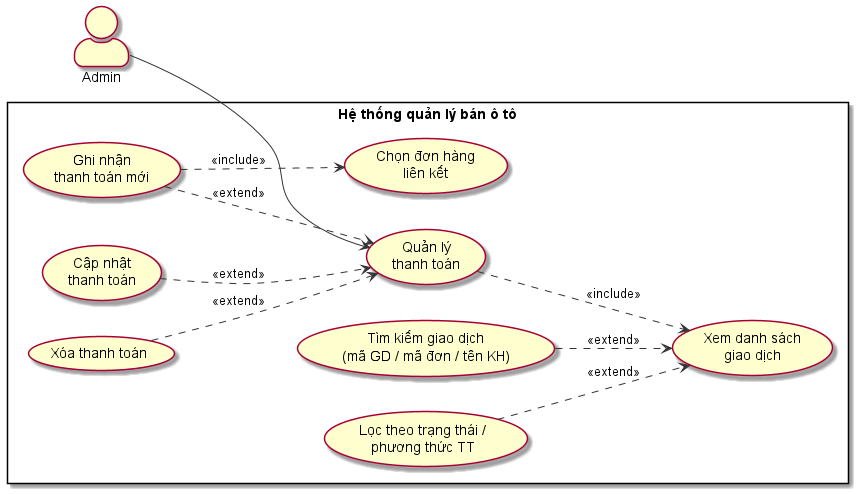

The diagram above was rendered by PlantUML. Its source (embedded in the PNG):
@startuml UC07 - Quản lý thanh toán
' =============================================
' UC07: Quản lý thanh toán (Payment)
' Đồ án: Website quản lý bán ô tô
' =============================================

left to right direction
skinparam actorStyle awesome
skinparam usecase {
  BackgroundColor #FEFECE
  BorderColor #A80036
  ArrowColor #333333
}

actor "Admin" as Admin

rectangle "Hệ thống quản lý bán ô tô" {
  usecase "Quản lý\nthanh toán" as UC_Main

  usecase "Xem danh sách\ngiao dịch" as UC_Xem
  usecase "Ghi nhận\nthanh toán mới" as UC_Them
  usecase "Cập nhật\nthanh toán" as UC_Sua
  usecase "Xóa thanh toán" as UC_Xoa

  usecase "Tìm kiếm giao dịch\n(mã GD / mã đơn / tên KH)" as UC_TimKiem
  usecase "Lọc theo trạng thái /\nphương thức TT" as UC_Loc
  usecase "Chọn đơn hàng\nliên kết" as UC_ChonDon
}

Admin --> UC_Main

UC_Main ..> UC_Xem : <<include>>

UC_Them ..> UC_Main : <<extend>>
UC_Sua ..> UC_Main : <<extend>>
UC_Xoa ..> UC_Main : <<extend>>
UC_TimKiem ..> UC_Xem : <<extend>>
UC_Loc ..> UC_Xem : <<extend>>
UC_Them ..> UC_ChonDon : <<include>>

@enduml